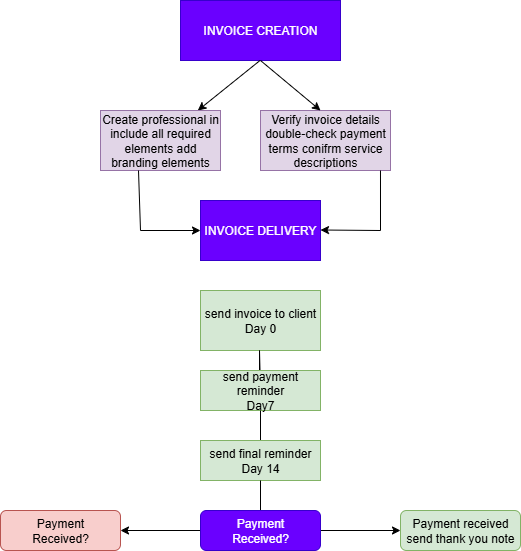

The diagram above was exported from draw.io. Its source (the exported page's mxGraphModel, read from the mxfile embedded in the PNG):
<mxGraphModel dx="1040" dy="562" grid="1" gridSize="10" guides="1" tooltips="1" connect="1" arrows="1" fold="1" page="1" pageScale="1" pageWidth="850" pageHeight="1100" math="0" shadow="0">
  <root>
    <mxCell id="0" />
    <mxCell id="1" parent="0" />
    <mxCell id="uBi3waDZRiKA_DjCoirL-2" value="INVOICE CREATION" style="rounded=0;whiteSpace=wrap;html=1;fillColor=#6a00ff;fontColor=#ffffff;strokeColor=#3700CC;" vertex="1" parent="1">
      <mxGeometry x="320" y="10" width="160" height="60" as="geometry" />
    </mxCell>
    <mxCell id="uBi3waDZRiKA_DjCoirL-5" value="" style="endArrow=classic;html=1;rounded=0;" edge="1" parent="1" target="uBi3waDZRiKA_DjCoirL-6">
      <mxGeometry width="50" height="50" relative="1" as="geometry">
        <mxPoint x="399.5" y="70" as="sourcePoint" />
        <mxPoint x="400" y="120" as="targetPoint" />
      </mxGeometry>
    </mxCell>
    <mxCell id="uBi3waDZRiKA_DjCoirL-6" value="Create professional in&lt;div&gt;include all required elements add branding elements&lt;/div&gt;" style="rounded=0;whiteSpace=wrap;html=1;fillColor=#e1d5e7;strokeColor=#9673a6;" vertex="1" parent="1">
      <mxGeometry x="240" y="120" width="120" height="60" as="geometry" />
    </mxCell>
    <mxCell id="uBi3waDZRiKA_DjCoirL-7" value="Verify invoice details&lt;div&gt;double-check payment terms conifrm service descriptions&lt;/div&gt;" style="rounded=0;whiteSpace=wrap;html=1;fillColor=#e1d5e7;strokeColor=#9673a6;" vertex="1" parent="1">
      <mxGeometry x="400" y="120" width="130" height="60" as="geometry" />
    </mxCell>
    <mxCell id="uBi3waDZRiKA_DjCoirL-8" value="" style="endArrow=classic;html=1;rounded=0;" edge="1" parent="1">
      <mxGeometry width="50" height="50" relative="1" as="geometry">
        <mxPoint x="400" y="70" as="sourcePoint" />
        <mxPoint x="460" y="120" as="targetPoint" />
      </mxGeometry>
    </mxCell>
    <mxCell id="uBi3waDZRiKA_DjCoirL-10" value="INVOICE DELIVERY" style="rounded=0;whiteSpace=wrap;html=1;fillColor=#6a00ff;fontColor=#ffffff;strokeColor=#3700CC;" vertex="1" parent="1">
      <mxGeometry x="340" y="210" width="120" height="60" as="geometry" />
    </mxCell>
    <mxCell id="uBi3waDZRiKA_DjCoirL-11" value="" style="endArrow=classic;html=1;rounded=0;entryX=0;entryY=0.5;entryDx=0;entryDy=0;" edge="1" parent="1" target="uBi3waDZRiKA_DjCoirL-10">
      <mxGeometry width="50" height="50" relative="1" as="geometry">
        <mxPoint x="280" y="240" as="sourcePoint" />
        <mxPoint x="325" y="260" as="targetPoint" />
      </mxGeometry>
    </mxCell>
    <mxCell id="uBi3waDZRiKA_DjCoirL-12" value="" style="endArrow=none;html=1;rounded=0;" edge="1" parent="1">
      <mxGeometry width="50" height="50" relative="1" as="geometry">
        <mxPoint x="280" y="240" as="sourcePoint" />
        <mxPoint x="278" y="180" as="targetPoint" />
      </mxGeometry>
    </mxCell>
    <mxCell id="uBi3waDZRiKA_DjCoirL-13" value="" style="endArrow=classic;html=1;rounded=0;" edge="1" parent="1">
      <mxGeometry width="50" height="50" relative="1" as="geometry">
        <mxPoint x="520" y="240" as="sourcePoint" />
        <mxPoint x="460" y="239.5" as="targetPoint" />
      </mxGeometry>
    </mxCell>
    <mxCell id="uBi3waDZRiKA_DjCoirL-14" value="" style="endArrow=none;html=1;rounded=0;entryX=0.923;entryY=1;entryDx=0;entryDy=0;entryPerimeter=0;" edge="1" parent="1" target="uBi3waDZRiKA_DjCoirL-7">
      <mxGeometry width="50" height="50" relative="1" as="geometry">
        <mxPoint x="520" y="240" as="sourcePoint" />
        <mxPoint x="520" y="190" as="targetPoint" />
      </mxGeometry>
    </mxCell>
    <mxCell id="uBi3waDZRiKA_DjCoirL-15" value="send invoice to client&lt;div&gt;Day 0&lt;/div&gt;" style="rounded=0;whiteSpace=wrap;html=1;fillColor=#d5e8d4;strokeColor=#82b366;" vertex="1" parent="1">
      <mxGeometry x="340" y="300" width="120" height="60" as="geometry" />
    </mxCell>
    <mxCell id="uBi3waDZRiKA_DjCoirL-16" value="" style="endArrow=none;html=1;rounded=0;" edge="1" parent="1" target="uBi3waDZRiKA_DjCoirL-17">
      <mxGeometry width="50" height="50" relative="1" as="geometry">
        <mxPoint x="399" y="400" as="sourcePoint" />
        <mxPoint x="399" y="360" as="targetPoint" />
        <Array as="points">
          <mxPoint x="399" y="360" />
        </Array>
      </mxGeometry>
    </mxCell>
    <mxCell id="uBi3waDZRiKA_DjCoirL-17" value="send payment reminder&lt;div&gt;Day7&lt;/div&gt;" style="rounded=0;whiteSpace=wrap;html=1;fillColor=#d5e8d4;strokeColor=#82b366;" vertex="1" parent="1">
      <mxGeometry x="340" y="380" width="120" height="40" as="geometry" />
    </mxCell>
    <mxCell id="uBi3waDZRiKA_DjCoirL-18" value="" style="endArrow=none;html=1;rounded=0;exitX=0.5;exitY=1;exitDx=0;exitDy=0;" edge="1" parent="1" source="uBi3waDZRiKA_DjCoirL-17">
      <mxGeometry width="50" height="50" relative="1" as="geometry">
        <mxPoint x="460" y="540" as="sourcePoint" />
        <mxPoint x="400" y="450" as="targetPoint" />
      </mxGeometry>
    </mxCell>
    <mxCell id="uBi3waDZRiKA_DjCoirL-19" value="send final reminder&lt;div&gt;Day 14&lt;/div&gt;" style="rounded=0;whiteSpace=wrap;html=1;fillColor=#d5e8d4;strokeColor=#82b366;" vertex="1" parent="1">
      <mxGeometry x="340" y="450" width="120" height="40" as="geometry" />
    </mxCell>
    <mxCell id="uBi3waDZRiKA_DjCoirL-20" value="" style="endArrow=none;html=1;rounded=0;exitX=0.5;exitY=1;exitDx=0;exitDy=0;" edge="1" parent="1" source="uBi3waDZRiKA_DjCoirL-19">
      <mxGeometry width="50" height="50" relative="1" as="geometry">
        <mxPoint x="460" y="540" as="sourcePoint" />
        <mxPoint x="400" y="520" as="targetPoint" />
      </mxGeometry>
    </mxCell>
    <mxCell id="uBi3waDZRiKA_DjCoirL-23" value="" style="edgeStyle=orthogonalEdgeStyle;rounded=0;orthogonalLoop=1;jettySize=auto;html=1;" edge="1" parent="1" source="uBi3waDZRiKA_DjCoirL-21" target="uBi3waDZRiKA_DjCoirL-22">
      <mxGeometry relative="1" as="geometry" />
    </mxCell>
    <mxCell id="uBi3waDZRiKA_DjCoirL-25" value="" style="edgeStyle=orthogonalEdgeStyle;rounded=0;orthogonalLoop=1;jettySize=auto;html=1;" edge="1" parent="1" source="uBi3waDZRiKA_DjCoirL-21" target="uBi3waDZRiKA_DjCoirL-24">
      <mxGeometry relative="1" as="geometry" />
    </mxCell>
    <mxCell id="uBi3waDZRiKA_DjCoirL-21" value="Payment&lt;div&gt;Received?&lt;/div&gt;" style="rounded=1;whiteSpace=wrap;html=1;fillColor=#6a00ff;fontColor=#ffffff;strokeColor=#3700CC;" vertex="1" parent="1">
      <mxGeometry x="340" y="520" width="120" height="40" as="geometry" />
    </mxCell>
    <mxCell id="uBi3waDZRiKA_DjCoirL-22" value="Payment received&lt;div&gt;send thank you note&lt;/div&gt;" style="rounded=1;whiteSpace=wrap;html=1;fillColor=#d5e8d4;strokeColor=#82b366;" vertex="1" parent="1">
      <mxGeometry x="540" y="520" width="120" height="40" as="geometry" />
    </mxCell>
    <mxCell id="uBi3waDZRiKA_DjCoirL-24" value="Payment&lt;div&gt;Received?&lt;/div&gt;" style="rounded=1;whiteSpace=wrap;html=1;fillColor=#f8cecc;strokeColor=#b85450;" vertex="1" parent="1">
      <mxGeometry x="140" y="520" width="120" height="40" as="geometry" />
    </mxCell>
  </root>
</mxGraphModel>